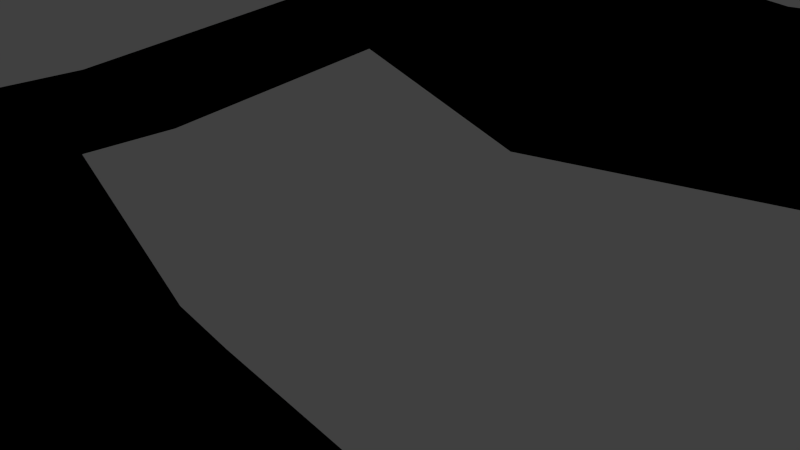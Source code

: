 # Source: Stage1.blend  (saved by Blender 2.78.0; exported with 4.5.12 LTS)
import bpy
from mathutils import Matrix  # noqa: F401  (used for matrix-valued properties, if any)

bpy.ops.wm.read_factory_settings(use_empty=True)
scene = bpy.context.scene
scene.name = 'Scene'

# ---- collections
col_collection_1 = bpy.data.collections.new('Collection 1'); scene.collection.children.link(col_collection_1)

# ---- materials (node trees are filled in below, after node groups)
mat_trackmeshmaterial = bpy.data.materials.new('TrackMeshMaterial')
mat_trackmeshmaterial.alpha_threshold = 0.0
mat_trackmeshmaterial.use_transparent_shadow = False
mat_trackmeshmaterial.roughness = 0.5

# ---- material node trees
mat_trackmeshmaterial.use_nodes = True; mat_trackmeshmaterial.node_tree.nodes.clear()
_N = mat_trackmeshmaterial.node_tree.nodes; _L = mat_trackmeshmaterial.node_tree.links
n0 = _N.new('NodeUndefined'); n0.name = 'Output'; n0.location = (351, 328)
n0.inputs[1].default_value = 1.0
n1 = _N.new('NodeUndefined'); n1.name = 'Texture'; n1.location = (-89, 262)
n1.inputs[0].default_value = (0.0, 0.0, 0.0)
n2 = _N.new('NodeUndefined'); n2.name = 'Material'; n2.location = (131, 323)
n2.inputs[1].default_value = (1.0, 1.0, 1.0, 1.0)
n2.inputs[2].default_value = 0.8
n2.inputs[3].default_value = (0.0, 0.0, 0.0)
_L.new(n1.outputs[1], n2.inputs[0])
_L.new(n2.outputs[0], n0.inputs[0])

# ---- world
world_world = bpy.data.worlds.new('World'); scene.world = world_world
world_world.color = (0.05088, 0.05088, 0.05088)
world_world.use_sun_shadow = False
world_world.sun_shadow_jitter_overblur = 0.0
world_world.cycles.sampling_method = 'NONE'
world_world.cycles.sample_map_resolution = 256

# ---- cameras
cam_camera = bpy.data.cameras.new('Camera')
cam_camera.clip_end = 100.0
cam_camera.lens = 35.0
cam_camera.sensor_width = 32.0
cam_camera.sensor_height = 18.0
cam_camera.ortho_scale = 7.314
cam_camera.dof.focus_distance = 0.0
cam_camera.dof.aperture_fstop = 128.0

# ---- lights
light_point_004 = bpy.data.lights.new('Point.004', 'POINT')
light_point_004.transmission_factor = 0.0
light_point_004.energy = 2000.0
light_point_004.shadow_buffer_clip_start = 0.5
light_point_004.shadow_soft_size = 0.1
light_point_004.shadow_maximum_resolution = 0.006
light_point_004.use_absolute_resolution = True
light_point_003 = bpy.data.lights.new('Point.003', 'POINT')
light_point_003.transmission_factor = 0.0
light_point_003.energy = 2000.0
light_point_003.shadow_buffer_clip_start = 0.5
light_point_003.shadow_soft_size = 0.1
light_point_003.shadow_maximum_resolution = 0.006
light_point_003.use_absolute_resolution = True
light_point_002 = bpy.data.lights.new('Point.002', 'POINT')
light_point_002.transmission_factor = 0.0
light_point_002.energy = 2000.0
light_point_002.shadow_buffer_clip_start = 0.5
light_point_002.shadow_soft_size = 0.1
light_point_002.shadow_maximum_resolution = 0.006
light_point_002.use_absolute_resolution = True
light_point_001 = bpy.data.lights.new('Point.001', 'POINT')
light_point_001.transmission_factor = 0.0
light_point_001.energy = 2000.0
light_point_001.shadow_buffer_clip_start = 0.5
light_point_001.shadow_soft_size = 0.1
light_point_001.shadow_maximum_resolution = 0.006
light_point_001.use_absolute_resolution = True
light_point = bpy.data.lights.new('Point', 'POINT')
light_point.transmission_factor = 0.0
light_point.energy = 2000.0
light_point.shadow_buffer_clip_start = 0.5
light_point.shadow_soft_size = 0.1
light_point.shadow_maximum_resolution = 0.006
light_point.use_absolute_resolution = True
light_lamp = bpy.data.lights.new('Lamp', 'POINT')
light_lamp.transmission_factor = 0.0
light_lamp.cutoff_distance = 30.0
light_lamp.energy = 2000.0
light_lamp.shadow_buffer_clip_start = 1.001
light_lamp.shadow_soft_size = 0.1
light_lamp.shadow_maximum_resolution = 0.006
light_lamp.use_absolute_resolution = True
light_lamp.cycles.use_multiple_importance_sampling = False

# ---- meshes
me_trackmesh = bpy.data.meshes.new('TrackMesh')
me_trackmesh.from_pydata([(-1.889, 4.975, -0.514), (8.673, 7.843, -0.514), (-1.889, 15.54, -0.514), (8.673, 12.67, -0.514), (14.62, 7.843, -0.514), (14.62, 12.67, -0.514), (18.18, 4.975, -0.514), (18.18, 15.54, -0.514), (-1.889, 4.975, 0.3989), (8.673, 7.843, 1.289), (-1.889, 15.54, 0.3989), (8.673, 12.67, 1.289), (14.62, 7.843, 1.289), (14.62, 12.67, 1.289), (18.18, 4.975, 0.3989), (18.18, 15.54, 0.3989), (-1.889, 10.23, 0.3989), (-1.889, 10.26, -0.514), (-5.692, 17.41, -0.514), (-5.692, 17.41, 0.3989), (-5.692, 12.1, 0.3989), (-5.692, 12.13, -0.514), (-1.889, 4.975, -0.514), (-1.889, 4.975, 0.3989), (-1.889, 10.23, 0.3989), (-1.889, 10.26, -0.514), (-7.225, 2.929, 2.684), (-7.225, 2.929, 3.597), (-7.225, 8.186, 3.597), (-7.225, 8.21, 2.684), (-7.786, 2.586, 2.684), (-7.786, 2.586, 3.597), (-10.27, 5.901, 3.597), (-10.27, 5.925, 2.684), (-11.43, 3.105, 2.679), (-8.3, 2.202, 2.679), (-11.43, 3.08, 3.592), (-8.3, 2.202, 3.592), (-10.99, 1.008, 2.671), (-8.467, 1.616, 2.671), (-10.99, 0.9834, 3.584), (-8.467, 1.616, 3.584), (-10.01, -2.992, 2.617), (-7.484, -2.384, 2.617), (-10.01, -3.016, 3.53), (-7.484, -2.384, 3.53), (-9.695, -4.265, 2.6), (-7.5, -2.839, 2.6), (-9.695, -4.289, 3.513), (-7.5, -2.839, 3.513), (-8.806, -5.005, 2.596), (-7.306, -3.135, 2.596), (-8.806, -5.029, 3.509), (-7.306, -3.135, 3.509), (-7.155, -5.807, 1.6), (-6.299, -3.937, 1.6), (-7.155, -5.831, 2.513), (-6.299, -3.937, 2.513), (-5.487, -6.129, 0.9519), (-5.628, -4.259, 0.9519), (-5.487, -6.154, 1.865), (-5.628, -4.259, 1.865), (-1.402, -6.698, 0.5281), (-1.676, -3.075, 0.5281), (-1.402, -6.745, 2.297), (-1.676, -3.075, 2.297), (-8.822, 17.41, -1.05), (-8.822, 17.41, -0.1371), (-8.822, 12.1, -0.1371), (-8.822, 12.13, -1.05), (-11.8, 15.85, -1.05), (-11.8, 15.85, -0.1371), (-9.774, 12.1, -0.1371), (-9.774, 12.13, -1.05), (-13.73, 14.18, -1.055), (-13.73, 14.18, -0.1416), (-10.39, 11.77, -0.1416), (-10.39, 11.79, -1.055), (-14.3, 10.37, -1.065), (-14.3, 10.37, -0.1523), (-10.97, 10.97, -0.1523), (-10.97, 11.0, -1.065), (-14.3, 2.63, -1.984), (-14.3, 2.63, -1.071), (-10.97, 3.234, -1.071), (-10.97, 3.258, -1.984), (-14.3, 0.2387, -1.984), (-14.3, 0.2387, -1.071), (-10.97, 0.8421, -1.071), (-10.97, 0.8666, -1.984), (-13.52, -4.004, -2.041), (-13.52, -4.004, -1.128), (-10.18, -3.4, -1.128), (-10.18, -3.376, -2.041), (-12.27, -6.354, -2.053), (-12.27, -6.354, -1.14), (-10.01, -4.359, -1.14), (-10.01, -4.335, -2.053), (-9.973, -8.954, -2.088), (-9.973, -8.954, -1.175), (-7.706, -6.96, -1.175), (-7.706, -6.935, -2.088), (-8.094, -10.67, -2.098), (-8.094, -10.67, -1.185), (-7.079, -7.668, -1.185), (-7.079, -7.643, -2.098), (-5.344, -11.6, -1.742), (-5.344, -11.6, -0.8289), (-4.329, -8.593, -0.8289), (-4.329, -8.568, -1.742), (-2.254, -11.85, -1.745), (-2.254, -11.85, -0.8323), (-3.573, -8.847, -0.8323), (-3.573, -8.822, -1.745), (0.5361, -10.64, -1.729), (0.5361, -10.64, -0.816), (-0.7822, -7.628, -0.816), (-0.7822, -7.604, -1.729), (0.7697, -10.53, -1.728), (0.7697, -10.53, -0.8146), (0.3456, -7.526, -0.8146), (0.3456, -7.502, -1.728), (2.282, -10.32, -1.396), (2.282, -10.32, -0.4828), (1.858, -7.314, -0.4828), (1.858, -7.289, -1.396), (0.7523, -6.629, -1.038), (0.4785, -3.006, -1.038), (0.7523, -6.677, 0.7303), (0.4785, -3.006, 0.7303), (1.631, -6.45, -0.982), (1.374, -3.054, -0.982), (1.631, -6.494, 0.6758), (1.374, -3.054, 0.6758), (5.419, -6.437, -0.4324), (5.419, -6.437, -2.445), (5.419, -2.588, -0.4324), (5.419, -2.588, -2.445), (5.419, -10.09, -0.4324), (5.419, -10.09, -2.445), (8.504, -3.639, -0.7143), (8.504, -3.639, -2.163), (8.504, -9.041, -0.7143), (8.504, -9.041, -2.163), (14.65, -3.639, 0.3881), (14.65, -3.639, -1.06), (14.65, -9.041, 0.3881), (14.65, -9.041, -1.06), (29.27, 4.975, -0.514), (26.88, 12.08, -0.514), (29.27, 4.975, 0.3989), (26.88, 12.08, 0.3989), (18.18, -2.803, 0.3989), (18.18, -2.803, -0.514), (29.27, -2.803, 0.3989), (29.27, -2.803, -0.514), (18.18, -3.426, 0.3989), (18.18, -3.426, -0.514), (25.81, -9.269, 0.3989), (25.81, -9.269, -0.514), (17.81, -3.912, 0.3989), (17.81, -3.912, -0.514), (19.3, -9.755, 0.8615), (19.3, -9.755, -0.05141)], [], [(0, 17, 2, 3, 1), (3, 5, 4, 1), (5, 7, 6, 4), (8, 9, 11, 10, 16), (11, 9, 12, 13), (13, 12, 14, 15), (7, 5, 13, 15), (14, 6, 153, 152), (1, 4, 12, 9), (3, 2, 10, 11), (0, 1, 9, 8), (4, 6, 14, 12), (5, 3, 11, 13), (2, 17, 21, 18), (18, 21, 69, 66), (10, 2, 18, 19), (17, 16, 20, 21), (16, 10, 19, 20), (17, 0, 22, 25), (24, 25, 29, 28), (0, 8, 23, 22), (8, 16, 24, 23), (26, 27, 31, 30), (23, 24, 28, 27), (22, 23, 27, 26), (25, 22, 26, 29), (30, 31, 37, 35), (29, 26, 30, 33), (28, 29, 33, 32), (27, 28, 32, 31), (36, 34, 38, 40), (33, 30, 35, 34), (32, 33, 34, 36), (31, 32, 36, 37), (39, 41, 45, 43), (37, 36, 40, 41), (35, 37, 41, 39), (34, 35, 39, 38), (42, 43, 47, 46), (38, 39, 43, 42), (40, 38, 42, 44), (41, 40, 44, 45), (48, 46, 50, 52), (44, 42, 46, 48), (45, 44, 48, 49), (43, 45, 49, 47), (51, 53, 57, 55), (49, 48, 52, 53), (47, 49, 53, 51), (46, 47, 51, 50), (56, 54, 58, 60), (50, 51, 55, 54), (52, 50, 54, 56), (53, 52, 56, 57), (61, 60, 64, 65), (57, 56, 60, 61), (55, 57, 61, 59), (54, 55, 59, 58), (63, 65, 129, 127), (59, 61, 65, 63), (58, 59, 63, 62), (60, 58, 62, 64), (69, 68, 72, 73), (19, 18, 66, 67), (21, 20, 68, 69), (20, 19, 67, 68), (70, 73, 77, 74), (68, 67, 71, 72), (66, 69, 73, 70), (67, 66, 70, 71), (74, 77, 81, 78), (71, 70, 74, 75), (73, 72, 76, 77), (72, 71, 75, 76), (81, 80, 84, 85), (75, 74, 78, 79), (77, 76, 80, 81), (76, 75, 79, 80), (82, 85, 89, 86), (80, 79, 83, 84), (78, 81, 85, 82), (79, 78, 82, 83), (87, 86, 90, 91), (83, 82, 86, 87), (85, 84, 88, 89), (84, 83, 87, 88), (93, 92, 96, 97), (89, 88, 92, 93), (88, 87, 91, 92), (86, 89, 93, 90), (94, 97, 101, 98), (92, 91, 95, 96), (90, 93, 97, 94), (91, 90, 94, 95), (101, 100, 104, 105), (95, 94, 98, 99), (97, 96, 100, 101), (96, 95, 99, 100), (104, 103, 107, 108), (100, 99, 103, 104), (98, 101, 105, 102), (99, 98, 102, 103), (106, 109, 113, 110), (102, 105, 109, 106), (103, 102, 106, 107), (105, 104, 108, 109), (113, 112, 116, 117), (107, 106, 110, 111), (109, 108, 112, 113), (108, 107, 111, 112), (114, 117, 121, 118), (112, 111, 115, 116), (110, 113, 117, 114), (111, 110, 114, 115), (118, 121, 125, 122), (115, 114, 118, 119), (117, 116, 120, 121), (116, 115, 119, 120), (131, 137, 135, 130), (119, 118, 122, 123), (121, 120, 124, 125), (120, 119, 123, 124), (127, 129, 133, 131), (62, 63, 127, 126), (64, 62, 126, 128), (65, 64, 128, 129), (134, 132, 130, 135), (126, 127, 131, 130), (128, 126, 130, 132), (129, 128, 132, 133), (137, 136, 140, 141), (124, 134, 135, 125), (133, 136, 137, 131), (132, 134, 136, 133), (123, 138, 134, 124), (125, 135, 139, 122), (122, 139, 138, 123), (138, 139, 143, 142), (135, 137, 141, 143, 139), (134, 138, 142, 140, 136), (143, 141, 145, 147), (141, 140, 144, 145), (140, 142, 146, 144), (142, 143, 147, 146), (148, 149, 151, 150), (6, 7, 149, 148), (7, 15, 151, 149), (15, 14, 150, 151), (153, 155, 159, 157), (150, 14, 152, 154), (148, 150, 154, 155), (6, 148, 155, 153), (156, 157, 161, 160), (152, 153, 157, 156), (154, 152, 156, 158), (155, 154, 158, 159), (145, 144, 160, 161), (158, 156, 160, 162), (159, 158, 162, 163), (157, 159, 163, 161), (147, 145, 161, 163), (147, 163, 162, 146), (144, 146, 162, 160)])
_uv = me_trackmesh.uv_layers.new(name='UVMap')
_uv.uv.foreach_set('vector', [0.8295, 0.9803, 0.782, 0.9255, 0.7498, 0.8494, 0.8738, 0.8135, 0.9132, 0.8554, 0.8738, 0.8135, 0.9168, 0.7773, 0.9531, 0.7989, 0.9132, 0.8554, 0.9168, 0.7773, 0.9224, 0.752, 0.985, 0.7732, 0.9531, 0.7989, 0.5196, 0.07156, 0.6281, 0.262, 0.558, 0.321, 0.3876, 0.2445, 0.4451, 0.1455, 0.558, 0.321, 0.6281, 0.262, 0.6897, 0.3612, 0.6122, 0.3869, 0.6122, 0.3869, 0.6897, 0.3612, 0.76, 0.4424, 0.6045, 0.4285, -0.4326, 0.3289, -0.4326, 0.3289, -0.4326, 0.3289, -0.4326, 0.3289, 0.7683, 0.05254, 0.7683, 0.05895, 0.7137, 0.05895, 0.7137, 0.05254, 0.8422, 0.05895, 0.8004, 0.05895, 0.8004, 0.04629, 0.8422, 0.04629, -0.4326, 0.3289, -0.4326, 0.3289, -0.4326, 0.3289, -0.4326, 0.3289, 0.9191, 0.05895, 0.8422, 0.05895, 0.8422, 0.04629, 0.9191, 0.05254, 0.8004, 0.05895, 0.7683, 0.05895, 0.7683, 0.05254, 0.8004, 0.04629, -0.4326, 0.3289, -0.4326, 0.3289, -0.4326, 0.3289, -0.4326, 0.3289, 0.7498, 0.8494, 0.782, 0.9255, 0.6981, 0.9326, 0.7092, 0.8479, 0.7092, 0.8479, 0.6981, 0.9326, 0.6179, 0.9077, 0.6849, 0.853, -0.4326, 0.3289, -0.4326, 0.3289, -0.4326, 0.3289, -0.4326, 0.3289, 0.3243, 0.09234, 0.3243, 0.09845, 0.296, 0.09811, 0.296, 0.09201, 0.4451, 0.1455, 0.3876, 0.2445, 0.3303, 0.237, 0.3385, 0.1287, -0.4326, 0.3289, -0.4326, 0.3289, -0.4326, 0.3289, -0.4326, 0.3289, 0.2765, 0.06325, 0.2765, 0.06935, 0.2383, 0.04813, 0.2382, 0.04203, -0.4326, 0.3289, -0.4326, 0.3289, -0.4326, 0.3289, -0.4326, 0.3289, -0.4326, 0.3289, -0.4326, 0.3289, -0.4326, 0.3289, -0.4326, 0.3289, 0.4754, 0.03649, 0.4754, 0.03008, 0.48, 0.03008, 0.48, 0.03649, 0.4068, 0.8869, 0.441, 0.9643, 0.3361, 0.9746, 0.3019, 0.8972, 0.4352, 0.05895, 0.4352, 0.05254, 0.4754, 0.03008, 0.4754, 0.03649, 0.9065, 0.4858, 0.8803, 0.5195, 0.8304, 0.5018, 0.8566, 0.4681, 0.48, 0.03649, 0.48, 0.03008, 0.4845, 0.03012, 0.4845, 0.03653, 0.8566, 0.4681, 0.8304, 0.5018, 0.8251, 0.5012, 0.8258, 0.4676, 0.2382, 0.04203, 0.2383, 0.04813, 0.2129, 0.04805, 0.2128, 0.04195, 0.3019, 0.8972, 0.3361, 0.9746, 0.2764, 0.9608, 0.2914, 0.8958, 0.1924, 0.04175, 0.1925, 0.04785, 0.1782, 0.04771, 0.1781, 0.04161, 0.8258, 0.4676, 0.8251, 0.5012, 0.82, 0.5011, 0.8045, 0.4799, 0.2128, 0.04195, 0.2129, 0.04805, 0.1925, 0.04785, 0.1924, 0.04175, 0.2914, 0.8958, 0.2764, 0.9608, 0.241, 0.9268, 0.2813, 0.8935, 0.4888, 0.03658, 0.4888, 0.03017, 0.5177, 0.03055, 0.5177, 0.03696, 0.2813, 0.8935, 0.241, 0.9268, 0.2338, 0.8931, 0.2751, 0.886, 0.4845, 0.03653, 0.4845, 0.03012, 0.4888, 0.03017, 0.4888, 0.03658, 0.8045, 0.4799, 0.82, 0.5011, 0.816, 0.504, 0.7968, 0.4954, 0.7833, 0.5258, 0.8025, 0.5345, 0.8001, 0.5373, 0.779, 0.5355, 0.7968, 0.4954, 0.816, 0.504, 0.8025, 0.5345, 0.7833, 0.5258, 0.1781, 0.04161, 0.1782, 0.04771, 0.1507, 0.04772, 0.1506, 0.04161, 0.2751, 0.886, 0.2338, 0.8931, 0.2223, 0.8278, 0.2636, 0.8207, 0.1418, 0.04162, 0.1419, 0.04772, 0.1342, 0.04771, 0.1341, 0.04161, 0.1506, 0.04161, 0.1507, 0.04772, 0.1419, 0.04772, 0.1418, 0.04162, 0.2636, 0.8207, 0.2223, 0.8278, 0.2186, 0.807, 0.2604, 0.8141, 0.5177, 0.03696, 0.5177, 0.03055, 0.5209, 0.03067, 0.5209, 0.03708, 0.5234, 0.03711, 0.5234, 0.0307, 0.5324, 0.03769, 0.5324, 0.0441, 0.2604, 0.8141, 0.2186, 0.807, 0.2269, 0.7903, 0.2613, 0.8085, 0.5209, 0.03708, 0.5209, 0.03067, 0.5234, 0.0307, 0.5234, 0.03711, 0.779, 0.5355, 0.8001, 0.5373, 0.7999, 0.5401, 0.781, 0.5447, 0.1218, 0.04828, 0.1219, 0.05438, 0.1106, 0.0588, 0.1105, 0.0527, 0.781, 0.5447, 0.7999, 0.5401, 0.8031, 0.5529, 0.7881, 0.56, 0.1341, 0.04161, 0.1342, 0.04771, 0.1219, 0.05438, 0.1218, 0.04828, 0.2613, 0.8085, 0.2269, 0.7903, 0.2479, 0.7641, 0.2737, 0.7854, 0.2836, 0.773, 0.2704, 0.7454, 0.3231, 0.7043, 0.3486, 0.7577, 0.2737, 0.7854, 0.2479, 0.7641, 0.2704, 0.7454, 0.2836, 0.773, 0.5324, 0.0441, 0.5324, 0.03769, 0.5377, 0.04225, 0.5377, 0.04866, 0.7881, 0.56, 0.8031, 0.5529, 0.8064, 0.5602, 0.7968, 0.5718, 0.5667, 0.05163, 0.5667, 0.03921, 0.5818, 0.05021, 0.5818, 0.06264, 0.5377, 0.04866, 0.5377, 0.04225, 0.5667, 0.03921, 0.5667, 0.05163, 0.7968, 0.5718, 0.8064, 0.5602, 0.8362, 0.5755, 0.8175, 0.5982, 0.1105, 0.0527, 0.1106, 0.0588, 0.08307, 0.06189, 0.08291, 0.05007, 0.2751, 0.08843, 0.2751, 0.09453, 0.2687, 0.09453, 0.2687, 0.08843, -0.4326, 0.3289, -0.4326, 0.3289, -0.4326, 0.3289, -0.4326, 0.3289, 0.296, 0.09201, 0.296, 0.09811, 0.2751, 0.09453, 0.2751, 0.08843, 0.3385, 0.1287, 0.3303, 0.237, 0.2979, 0.2246, 0.2274, 0.1179, 0.6653, 0.8361, 0.6107, 0.8869, 0.5993, 0.8747, 0.6521, 0.8195, 0.2274, 0.1179, 0.2979, 0.2246, 0.2634, 0.2408, 0.2085, 0.1451, 0.6849, 0.853, 0.6179, 0.9077, 0.6107, 0.8869, 0.6653, 0.8361, -0.4326, 0.3289, -0.4326, 0.3289, -0.4326, 0.3289, -0.4326, 0.3289, 0.6521, 0.8195, 0.5993, 0.8747, 0.5942, 0.85, 0.6336, 0.7903, -0.4326, 0.3289, -0.4326, 0.3289, -0.4326, 0.3289, -0.4326, 0.3289, 0.2687, 0.08843, 0.2687, 0.09453, 0.264, 0.09456, 0.264, 0.08846, 0.2085, 0.1451, 0.2634, 0.2408, 0.2377, 0.2593, 0.1878, 0.1577, 0.2575, 0.08853, 0.2575, 0.09463, 0.2056, 0.08988, 0.2056, 0.08378, -0.4326, 0.3289, -0.4326, 0.3289, -0.4326, 0.3289, -0.4326, 0.3289, 0.264, 0.08846, 0.264, 0.09456, 0.2575, 0.09463, 0.2575, 0.08853, 0.1878, 0.1577, 0.2377, 0.2593, 0.2031, 0.2998, 0.1705, 0.1922, 0.6431, 0.7093, 0.5942, 0.7041, 0.6085, 0.6684, 0.6494, 0.6845, 0.1705, 0.1922, 0.2031, 0.2998, 0.126, 0.442, 0.04363, 0.3947, 0.6336, 0.7903, 0.5942, 0.85, 0.5942, 0.7041, 0.6431, 0.7093, -0.4326, 0.3289, -0.4326, 0.3289, -0.4326, 0.3289, -0.4326, 0.3289, -0.4326, 0.3289, -0.4326, 0.3289, -0.4326, 0.3289, -0.4326, 0.3289, -0.4326, 0.3289, -0.4326, 0.3289, -0.4326, 0.3289, -0.4326, 0.3289, 0.2056, 0.08378, 0.2056, 0.08988, 0.1896, 0.09031, 0.1896, 0.08421, 0.04363, 0.3947, 0.126, 0.442, 0.1077, 0.4887, 0.01942, 0.4632, 0.1608, 0.08459, 0.1608, 0.09069, 0.1543, 0.09078, 0.1543, 0.08468, 0.1896, 0.08421, 0.1896, 0.09031, 0.1608, 0.09069, 0.1608, 0.08459, 0.01942, 0.4632, 0.1077, 0.4887, 0.09139, 0.5559, 0.01942, 0.6091, 0.6494, 0.6845, 0.6085, 0.6684, 0.6525, 0.6129, 0.6768, 0.6514, 0.6953, 0.636, 0.6668, 0.6055, 0.7213, 0.5844, 0.7249, 0.6246, 0.01942, 0.6091, 0.09139, 0.5559, 0.1174, 0.5912, 0.04043, 0.6371, 0.6768, 0.6514, 0.6525, 0.6129, 0.6668, 0.6055, 0.6953, 0.636, -0.4326, 0.3289, -0.4326, 0.3289, -0.4326, 0.3289, -0.4326, 0.3289, 0.1311, 0.08491, 0.1311, 0.09101, 0.1248, 0.09107, 0.1248, 0.08497, -0.4326, 0.3289, -0.4326, 0.3289, -0.4326, 0.3289, -0.4326, 0.3289, 0.1543, 0.08468, 0.1543, 0.09078, 0.1311, 0.09101, 0.1311, 0.08491, 0.04043, 0.6371, 0.1174, 0.5912, 0.1689, 0.6253, 0.1456, 0.7022, 0.1745, 0.7097, 0.2054, 0.6436, 0.2459, 0.6464, 0.259, 0.7006, 0.1456, 0.7022, 0.1689, 0.6253, 0.2054, 0.6436, 0.1745, 0.7097, 0.7249, 0.6246, 0.7213, 0.5844, 0.7361, 0.5844, 0.7467, 0.62, -0.4326, 0.3289, -0.4326, 0.3289, -0.4326, 0.3289, -0.4326, 0.3289, 0.7675, 0.6233, 0.7787, 0.5929, 0.7874, 0.5973, 0.7876, 0.6335, 0.7467, 0.62, 0.7361, 0.5844, 0.7787, 0.5929, 0.7675, 0.6233, -0.4326, 0.3289, -0.4326, 0.3289, -0.4326, 0.3289, -0.4326, 0.3289, 0.1248, 0.08497, 0.1248, 0.09107, 0.1054, 0.09362, 0.1054, 0.08751, 0.1001, 0.08754, 0.1001, 0.09364, 0.07974, 0.09353, 0.07974, 0.08743, -0.4326, 0.3289, -0.4326, 0.3289, -0.4326, 0.3289, -0.4326, 0.3289, 0.1054, 0.08751, 0.1054, 0.09362, 0.1001, 0.09364, 0.1001, 0.08754, 0.259, 0.7006, 0.2459, 0.6464, 0.287, 0.6356, 0.275, 0.6953, 0.8111, 0.6369, 0.8182, 0.6076, 0.8266, 0.6138, 0.8133, 0.6374, 0.275, 0.6953, 0.287, 0.6356, 0.3301, 0.6318, 0.3351, 0.6891, 0.7876, 0.6335, 0.7874, 0.5973, 0.8182, 0.6076, 0.8111, 0.6369, -0.4326, 0.3289, -0.4326, 0.3289, -0.4326, 0.3289, -0.4326, 0.3289, 0.8133, 0.6374, 0.8266, 0.6138, 0.8382, 0.6219, 0.8242, 0.6432, -0.4326, 0.3289, -0.4326, 0.3289, -0.4326, 0.3289, -0.4326, 0.3289, 0.07974, 0.08743, 0.07974, 0.09353, 0.07218, 0.09352, 0.07218, 0.08742, 0.3351, 0.6891, 0.3301, 0.6318, 0.3342, 0.6314, 0.3531, 0.6796, 0.8573, 0.5951, 0.8851, 0.6163, 0.8637, 0.6389, 0.8398, 0.6163, -0.4326, 0.3289, -0.4326, 0.3289, -0.4326, 0.3289, -0.4326, 0.3289, 0.07218, 0.08742, 0.07218, 0.09352, 0.06197, 0.0957, 0.06197, 0.0896, 0.3531, 0.6796, 0.3342, 0.6314, 0.3568, 0.621, 0.377, 0.668, 0.5818, 0.06264, 0.5818, 0.05021, 0.5881, 0.0506, 0.5881, 0.06224, 0.8175, 0.5982, 0.8362, 0.5755, 0.8523, 0.5898, 0.8337, 0.6124, 0.08291, 0.05007, 0.08307, 0.06189, 0.06882, 0.07256, 0.06866, 0.06074, 0.3486, 0.7577, 0.3231, 0.7043, 0.3611, 0.6845, 0.3866, 0.7379, 0.03746, 0.06896, 0.06267, 0.06121, 0.06282, 0.07229, 0.03764, 0.0824, 0.8337, 0.6124, 0.8523, 0.5898, 0.8573, 0.5951, 0.8398, 0.6163, 0.06866, 0.06074, 0.06882, 0.07256, 0.06282, 0.07229, 0.06267, 0.06121, 0.3866, 0.7379, 0.3611, 0.6845, 0.3748, 0.68, 0.3988, 0.7301, 0.6167, 0.07252, 0.6167, 0.05838, 0.6396, 0.06036, 0.6396, 0.07053, 0.06197, 0.0957, 0.03746, 0.09588, 0.03754, 0.08243, 0.06197, 0.0896, 0.5881, 0.0506, 0.6167, 0.05838, 0.6167, 0.07252, 0.5881, 0.06224, 0.3748, 0.68, 0.4305, 0.6493, 0.4612, 0.7032, 0.3988, 0.7301, 0.3568, 0.621, 0.4007, 0.5985, 0.4305, 0.6493, 0.377, 0.668, 0.8382, 0.6219, 0.8637, 0.6389, 0.8434, 0.66, 0.8242, 0.6432, -0.4326, 0.3289, -0.4326, 0.3289, -0.4326, 0.3289, -0.4326, 0.3289, -0.4326, 0.3289, -0.4326, 0.3289, -0.4326, 0.3289, -0.4326, 0.3289, 0.8637, 0.6389, 0.8851, 0.6163, 0.8974, 0.6397, 0.8653, 0.6713, 0.8434, 0.66, 0.4305, 0.6493, 0.4007, 0.5985, 0.4502, 0.5893, 0.4961, 0.6638, 0.4612, 0.7032, 0.8653, 0.6713, 0.8974, 0.6397, 0.9346, 0.6766, 0.8965, 0.7048, 0.6396, 0.07053, 0.6396, 0.06036, 0.6827, 0.05262, 0.6827, 0.06279, 0.4961, 0.6638, 0.4502, 0.5893, 0.5242, 0.5385, 0.5873, 0.6116, -0.4326, 0.3289, -0.4326, 0.3289, -0.4326, 0.3289, -0.4326, 0.3289, -0.4326, 0.3289, -0.4326, 0.3289, -0.4326, 0.3289, -0.4326, 0.3289, 0.985, 0.7732, 0.9224, 0.752, 0.9245, 0.7534, 0.9264, 0.7545, -0.4326, 0.3289, -0.4326, 0.3289, -0.4326, 0.3289, -0.4326, 0.3289, 0.6045, 0.4285, 0.76, 0.4424, 0.6136, 0.4584, 0.6133, 0.4496, 0.971, 0.6989, 0.927, 0.7526, 0.9266, 0.751, 0.9623, 0.7022, 0.6136, 0.4584, 0.76, 0.4424, 0.6561, 0.5694, 0.6095, 0.4675, -0.4326, 0.3289, -0.4326, 0.3289, -0.4326, 0.3289, -0.4326, 0.3289, 0.985, 0.7732, 0.9264, 0.7545, 0.927, 0.7526, 0.971, 0.6989, 0.7093, 0.05254, 0.7093, 0.05895, 0.705, 0.05895, 0.705, 0.05254, 0.7137, 0.05254, 0.7137, 0.05895, 0.7093, 0.05895, 0.7093, 0.05254, 0.6095, 0.4675, 0.6561, 0.5694, 0.646, 0.5673, 0.6025, 0.4717, -0.4326, 0.3289, -0.4326, 0.3289, -0.4326, 0.3289, -0.4326, 0.3289, 0.6827, 0.06279, 0.6827, 0.05262, 0.705, 0.05254, 0.705, 0.05895, 0.6025, 0.4717, 0.646, 0.5673, 0.6352, 0.5685, 0.5663, 0.5002, -0.4326, 0.3289, -0.4326, 0.3289, -0.4326, 0.3289, -0.4326, 0.3289, 0.9623, 0.7022, 0.9266, 0.751, 0.9119, 0.7306, 0.9546, 0.7024, 0.8965, 0.7048, 0.9346, 0.6766, 0.9546, 0.7024, 0.9119, 0.7306, -0.4326, 0.3289, -0.4326, 0.3289, -0.4326, 0.3289, -0.4326, 0.3289, 0.5873, 0.6116, 0.5242, 0.5385, 0.5663, 0.5002, 0.6352, 0.5685])
me_trackmesh.materials.append(mat_trackmeshmaterial)
me_trackmesh.use_remesh_preserve_volume = False
me_trackmesh.use_remesh_preserve_attributes = False
me_trackmesh.use_mirror_vertex_groups = False
me_trackmesh.update()

# ---- objects
ob_point_004 = bpy.data.objects.new('Point.004', light_point_004)
ob_point_003 = bpy.data.objects.new('Point.003', light_point_003)
ob_point_002 = bpy.data.objects.new('Point.002', light_point_002)
ob_point_001 = bpy.data.objects.new('Point.001', light_point_001)
ob_point = bpy.data.objects.new('Point', light_point)
ob_trackmesh = bpy.data.objects.new('TrackMesh', me_trackmesh)
ob_lamp = bpy.data.objects.new('Lamp', light_lamp)
ob_camera = bpy.data.objects.new('Camera', cam_camera)

# ---- transforms, parenting, visibility, modifiers, constraints
ob_point_004.location = (5.116, 175.2, -5.662)
ob_point_004.scale = (2.0, 2.0, 2.0)
ob_point_004.lineart.crease_threshold = 0.0
ob_point_003.location = (85.42, -5.332, -5.662)
ob_point_003.scale = (2.0, 2.0, 2.0)
ob_point_003.lineart.crease_threshold = 0.0
ob_point_002.location = (-104.7, -5.332, -5.662)
ob_point_002.scale = (2.0, 2.0, 2.0)
ob_point_002.lineart.crease_threshold = 0.0
ob_point_001.location = (5.116, -72.5, -5.662)
ob_point_001.scale = (2.0, 2.0, 2.0)
ob_point_001.lineart.crease_threshold = 0.0
ob_point.location = (5.116, -5.332, 49.49)
ob_point.scale = (2.0, 2.0, 2.0)
ob_point.lineart.crease_threshold = 0.0
ob_trackmesh.location = (-1.741, -6.885, 1.671)
ob_trackmesh.scale = (2.0, 2.0, 2.0)
ob_trackmesh.lineart.crease_threshold = 0.0
ob_lamp.location = (6.412, -4.874, -54.24)
ob_lamp.rotation_euler = (0.6503, 0.05522, 1.866)
ob_lamp.scale = (2.174, 2.556, 2.548)
ob_lamp.lock_rotations_4d = False
ob_lamp.empty_display_type = 'ARROWS'
ob_lamp.color = (0.0, 0.0, 0.0, 0.0)
ob_lamp.lineart.crease_threshold = 0.0
ob_camera.location = (13.22, -19.9, 12.36)
ob_camera.rotation_euler = (1.109, 0.01082, 0.8149)
ob_camera.scale = (2.499, 2.394, 2.78)
ob_camera.lock_rotations_4d = False
ob_camera.empty_display_type = 'ARROWS'
ob_camera.color = (0.0, 0.0, 0.0, 0.0)
ob_camera.display_type = 'WIRE'
ob_camera.lineart.crease_threshold = 0.0

# ---- collection membership
col_collection_1.objects.link(ob_point_004)
col_collection_1.objects.link(ob_point_003)
col_collection_1.objects.link(ob_point_002)
col_collection_1.objects.link(ob_point_001)
col_collection_1.objects.link(ob_point)
col_collection_1.objects.link(ob_trackmesh)
col_collection_1.objects.link(ob_lamp)
col_collection_1.objects.link(ob_camera)

# ---- scene / render settings (as saved in the file)
scene.camera = ob_camera
scene.frame_start = 1; scene.frame_end = 250; scene.frame_set(0)
scene.render.engine = 'BLENDER_EEVEE_NEXT'
scene.render.resolution_percentage = 50
scene.render.dither_intensity = 0.0
scene.cycles.use_denoising = False
scene.cycles.samples = 10
scene.cycles.sampling_pattern = 'TABULATED_SOBOL'
scene.cycles.light_sampling_threshold = 0.0
scene.cycles.use_adaptive_sampling = False
scene.cycles.use_light_tree = False
scene.cycles.blur_glossy = 0.0
scene.cycles.pixel_filter_type = 'GAUSSIAN'
scene.cycles.sample_clamp_indirect = 0.0
scene.view_settings.view_transform = 'Standard'
bpy.context.view_layer.update()
